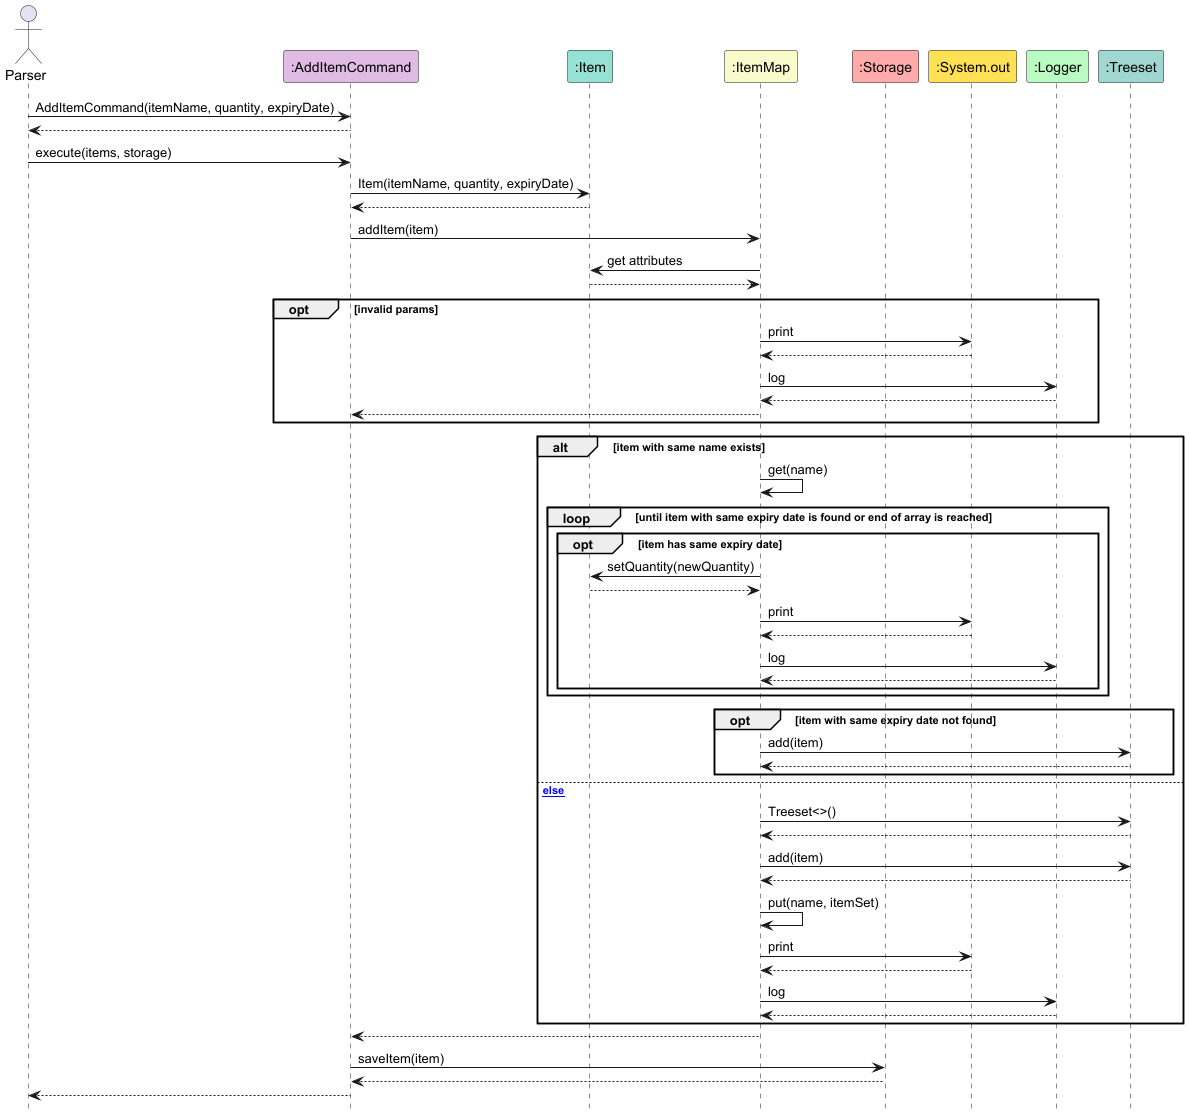

The diagram above was rendered by PlantUML. Its source (embedded in the PNG):
@startuml

hide footbox
skinparam sequenceReferenceBackgroundColor #f7807c

actor Parser

participant ":AddItemCommand" as AddItemCommand #E0BBE4
participant ":Item" as Item #95E1D3
participant ":ItemMap" as ItemMap #F9FBCB
participant ":Storage" as Storage #FFABAB
participant ":System.out" as System.out #FFE156
participant ":Logger" as Logger #B9FBC0
participant ":Treeset" as Treeset #A0D8D1

Parser -> AddItemCommand : AddItemCommand(itemName, quantity, expiryDate)
return
Parser -> AddItemCommand : execute(items, storage)
AddItemCommand -> Item : Item(itemName, quantity, expiryDate)
return
AddItemCommand -> ItemMap : addItem(item)
ItemMap -> Item : get attributes
return

opt invalid params
    ItemMap -> System.out : print
    return
    ItemMap -> Logger : log
    return
    ItemMap --> AddItemCommand
end

alt item with same name exists
    ItemMap -> ItemMap : get(name)
    loop until item with same expiry date is found or end of array is reached
        opt item has same expiry date
            ItemMap -> Item : setQuantity(newQuantity)
            return
            ItemMap -> System.out : print
            return
            ItemMap -> Logger : log
            return
        end

    end
    opt item with same expiry date not found
        ItemMap -> Treeset : add(item)
        return
    end
else [else]
    ItemMap -> Treeset : Treeset<>()
    return
    ItemMap -> Treeset : add(item)
    return
    ItemMap -> ItemMap : put(name, itemSet)
    ItemMap -> System.out : print
    return
    ItemMap -> Logger : log
    return
end
ItemMap --> AddItemCommand
AddItemCommand -> Storage : saveItem(item)
return
AddItemCommand --> Parser

@enduml